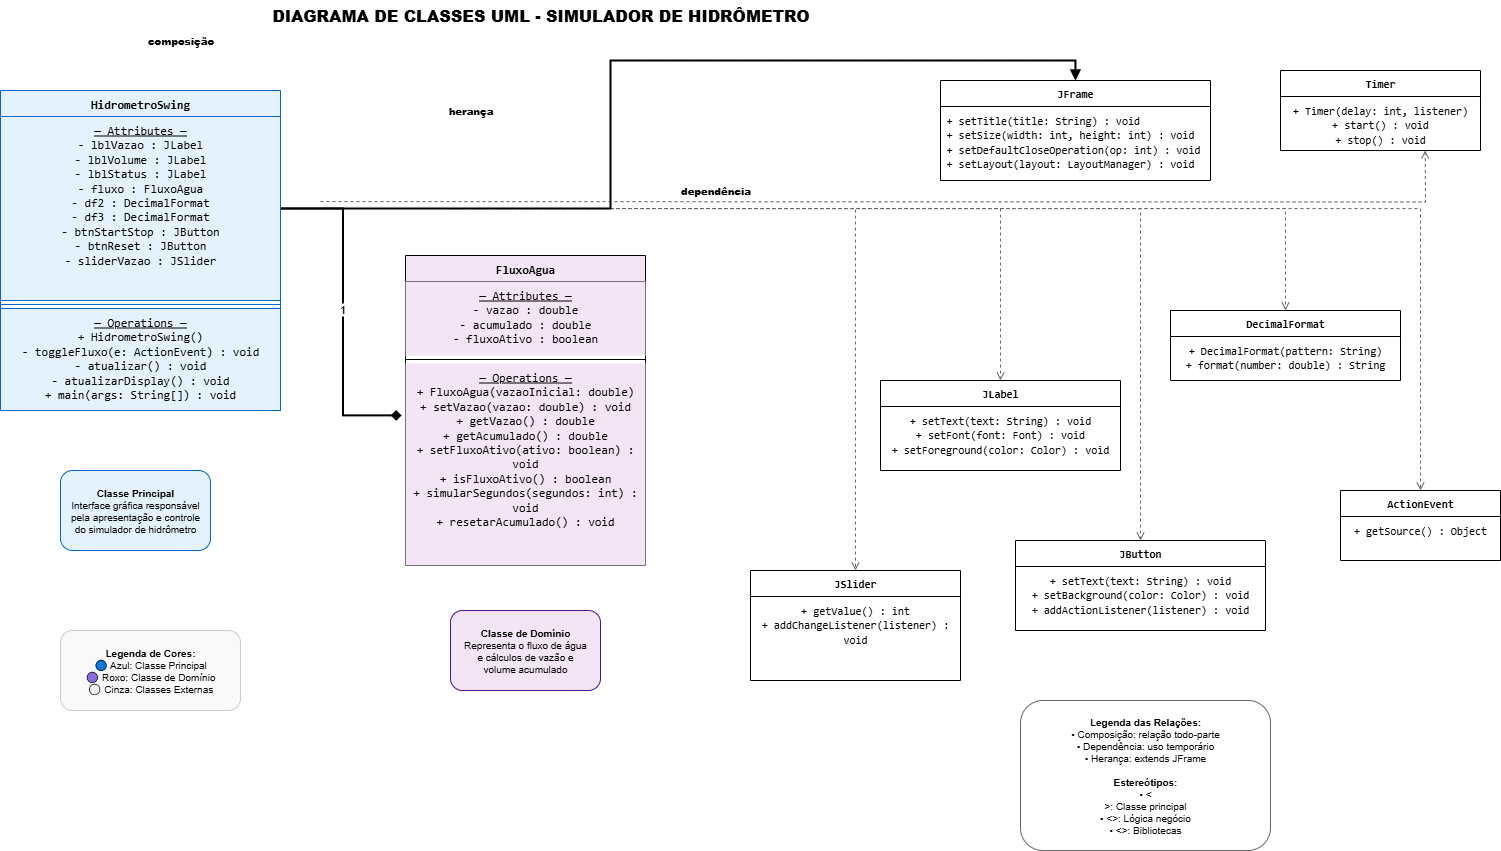

The diagram above was exported from draw.io. Its source (the exported page's mxGraphModel, read from the mxfile embedded in the PNG):
<mxGraphModel dx="1678" dy="999" grid="1" gridSize="10" guides="1" tooltips="1" connect="1" arrows="1" fold="1" page="1" pageScale="1" pageWidth="1169" pageHeight="827" math="0" shadow="0">
  <root>
    <mxCell id="0" />
    <mxCell id="1" parent="0" />
    <mxCell id="title" value="&lt;b&gt;DIAGRAMA DE CLASSES UML - SIMULADOR DE HIDRÔMETRO&lt;/b&gt;" style="text;html=1;strokeColor=none;fillColor=none;align=center;verticalAlign=middle;fontSize=16;fontFamily=Arial;fontStyle=1;" parent="1" vertex="1">
      <mxGeometry x="400" y="20" width="400" height="30" as="geometry" />
    </mxCell>
    <mxCell id="composicao" value="1" style="edgeStyle=orthogonalEdgeStyle;rounded=0;orthogonalLoop=1;jettySize=auto;html=1;endArrow=diamond;endFill=1;strokeWidth=2;strokeColor=#000000;exitX=1;exitY=0.5;exitDx=0;exitDy=0;entryX=-0.016;entryY=0.257;entryDx=0;entryDy=0;entryPerimeter=0;" parent="1" source="qU5fqSLc9TyAFiE0VZB0-10" target="qU5fqSLc9TyAFiE0VZB0-17" edge="1">
      <mxGeometry relative="1" as="geometry">
        <mxPoint x="380" y="240" as="targetPoint" />
      </mxGeometry>
    </mxCell>
    <mxCell id="dep_jframe" style="edgeStyle=orthogonalEdgeStyle;rounded=0;orthogonalLoop=1;jettySize=auto;html=1;endArrow=open;endFill=0;dashed=1;strokeColor=#666666;strokeWidth=1;exitX=1;exitY=0.5;exitDx=0;exitDy=0;entryX=0.5;entryY=0;entryDx=0;entryDy=0;" parent="1" source="qU5fqSLc9TyAFiE0VZB0-10" target="qU5fqSLc9TyAFiE0VZB0-39" edge="1">
      <mxGeometry relative="1" as="geometry" />
    </mxCell>
    <mxCell id="dep_jlabel" style="edgeStyle=orthogonalEdgeStyle;rounded=0;orthogonalLoop=1;jettySize=auto;html=1;endArrow=open;endFill=0;dashed=1;strokeColor=#666666;strokeWidth=1;exitX=1;exitY=0.5;exitDx=0;exitDy=0;entryX=0.5;entryY=0;entryDx=0;entryDy=0;" parent="1" source="qU5fqSLc9TyAFiE0VZB0-10" target="qU5fqSLc9TyAFiE0VZB0-31" edge="1">
      <mxGeometry relative="1" as="geometry" />
    </mxCell>
    <mxCell id="dep_jbutton" style="edgeStyle=orthogonalEdgeStyle;rounded=0;orthogonalLoop=1;jettySize=auto;html=1;endArrow=open;endFill=0;dashed=1;strokeColor=#666666;strokeWidth=1;exitX=1;exitY=0.5;exitDx=0;exitDy=0;entryX=0.5;entryY=0;entryDx=0;entryDy=0;" parent="1" source="qU5fqSLc9TyAFiE0VZB0-10" target="qU5fqSLc9TyAFiE0VZB0-22" edge="1">
      <mxGeometry relative="1" as="geometry" />
    </mxCell>
    <mxCell id="dep_jslider" style="edgeStyle=orthogonalEdgeStyle;rounded=0;orthogonalLoop=1;jettySize=auto;html=1;endArrow=open;endFill=0;dashed=1;strokeColor=#666666;strokeWidth=1;exitX=1;exitY=0.5;exitDx=0;exitDy=0;entryX=0.5;entryY=0;entryDx=0;entryDy=0;" parent="1" source="qU5fqSLc9TyAFiE0VZB0-10" target="qU5fqSLc9TyAFiE0VZB0-18" edge="1">
      <mxGeometry relative="1" as="geometry" />
    </mxCell>
    <mxCell id="dep_timer" style="edgeStyle=orthogonalEdgeStyle;rounded=0;orthogonalLoop=1;jettySize=auto;html=1;endArrow=open;endFill=0;dashed=1;strokeColor=#666666;strokeWidth=1;exitX=1;exitY=0.5;exitDx=0;exitDy=0;entryX=0.523;entryY=1.129;entryDx=0;entryDy=0;entryPerimeter=0;" parent="1" edge="1">
      <mxGeometry relative="1" as="geometry">
        <mxPoint x="380" y="221.03" as="sourcePoint" />
        <mxPoint x="1484.5999999999995" y="169.99600000000012" as="targetPoint" />
      </mxGeometry>
    </mxCell>
    <mxCell id="dep_decimal" style="edgeStyle=orthogonalEdgeStyle;rounded=0;orthogonalLoop=1;jettySize=auto;html=1;endArrow=open;endFill=0;dashed=1;strokeColor=#666666;strokeWidth=1;exitX=1;exitY=0.5;exitDx=0;exitDy=0;entryX=0.5;entryY=0;entryDx=0;entryDy=0;" parent="1" source="qU5fqSLc9TyAFiE0VZB0-10" target="qU5fqSLc9TyAFiE0VZB0-35" edge="1">
      <mxGeometry relative="1" as="geometry" />
    </mxCell>
    <mxCell id="dep_action" style="edgeStyle=orthogonalEdgeStyle;rounded=0;orthogonalLoop=1;jettySize=auto;html=1;endArrow=open;endFill=0;dashed=1;strokeColor=#666666;strokeWidth=1;exitX=1;exitY=0.5;exitDx=0;exitDy=0;entryX=0.5;entryY=0;entryDx=0;entryDy=0;" parent="1" source="qU5fqSLc9TyAFiE0VZB0-10" target="qU5fqSLc9TyAFiE0VZB0-27" edge="1">
      <mxGeometry relative="1" as="geometry" />
    </mxCell>
    <mxCell id="label_composicao" value="&lt;b&gt;composição&lt;/b&gt;" style="text;html=1;strokeColor=none;fillColor=none;align=center;verticalAlign=middle;fontSize=10;fontFamily=Arial;fontStyle=1;" parent="1" vertex="1">
      <mxGeometry x="210" y="50" width="60" height="20" as="geometry" />
    </mxCell>
    <mxCell id="label_dependencia" value="&lt;b&gt;dependência&lt;/b&gt;" style="text;html=1;strokeColor=none;fillColor=none;align=center;verticalAlign=middle;fontSize=10;fontFamily=Arial;fontStyle=1;" parent="1" vertex="1">
      <mxGeometry x="740" y="200" width="70" height="20" as="geometry" />
    </mxCell>
    <mxCell id="note_hidrometro" value="&lt;b&gt;Classe Principal&lt;/b&gt;&#10;Interface gráfica responsável&#10;pela apresentação e controle&#10;do simulador de hidrômetro" style="rounded=1;whiteSpace=wrap;html=1;strokeColor=#0066CC;fillColor=#E3F2FD;fontSize=10;fontFamily=Arial;" parent="1" vertex="1">
      <mxGeometry x="120" y="490" width="150" height="80" as="geometry" />
    </mxCell>
    <mxCell id="note_fluxo" value="&lt;b&gt;Classe de Domínio&lt;/b&gt;&#10;Representa o fluxo de água&#10;e cálculos de vazão e&#10;volume acumulado" style="rounded=1;whiteSpace=wrap;html=1;strokeColor=#4A148C;fillColor=#f3e5f5;fontSize=10;fontFamily=Arial;" parent="1" vertex="1">
      <mxGeometry x="510" y="630" width="150" height="80" as="geometry" />
    </mxCell>
    <mxCell id="note_relacoes" value="&lt;b&gt;Legenda das Relações:&lt;/b&gt;&#10;• Composição: relação todo-parte&#10;• Dependência: uso temporário&#10;• Herança: extends JFrame&#10;&#10;&lt;b&gt;Estereótipos:&lt;/b&gt;&#10;• &lt;&lt;Main&gt;&gt;: Classe principal&#10;• &lt;&lt;Domain&gt;&gt;: Lógica negócio&#10;• &lt;&lt;External&gt;&gt;: Bibliotecas" style="rounded=1;whiteSpace=wrap;html=1;strokeColor=#666666;fillColor=#ffffff;fontSize=10;fontFamily=Arial;" parent="1" vertex="1">
      <mxGeometry x="1080" y="720" width="250" height="150" as="geometry" />
    </mxCell>
    <mxCell id="heranca" style="edgeStyle=orthogonalEdgeStyle;rounded=0;orthogonalLoop=1;jettySize=auto;html=1;endArrow=block;endFill=1;strokeWidth=2;strokeColor=#000000;exitX=1;exitY=0.5;exitDx=0;exitDy=0;entryX=0.5;entryY=0;entryDx=0;entryDy=0;" parent="1" source="qU5fqSLc9TyAFiE0VZB0-10" target="qU5fqSLc9TyAFiE0VZB0-39" edge="1">
      <mxGeometry relative="1" as="geometry">
        <mxPoint x="240" y="140" as="sourcePoint" />
        <mxPoint x="800" y="140" as="targetPoint" />
      </mxGeometry>
    </mxCell>
    <mxCell id="label_heranca" value="&lt;b&gt;herança&lt;/b&gt;" style="text;html=1;strokeColor=none;fillColor=none;align=center;verticalAlign=middle;fontSize=10;fontFamily=Arial;fontStyle=1;" parent="1" vertex="1">
      <mxGeometry x="500" y="120" width="60" height="20" as="geometry" />
    </mxCell>
    <mxCell id="legenda_cores" value="&lt;b&gt;Legenda de Cores:&lt;/b&gt;&#10;🔵 Azul: Classe Principal&#10;🟣 Roxo: Classe de Domínio&#10;⚪ Cinza: Classes Externas" style="rounded=1;whiteSpace=wrap;html=1;strokeColor=#cccccc;fillColor=#f9f9f9;fontSize=10;fontFamily=Arial;" parent="1" vertex="1">
      <mxGeometry x="120" y="650" width="180" height="80" as="geometry" />
    </mxCell>
    <mxCell id="qU5fqSLc9TyAFiE0VZB0-9" value="&lt;b style=&quot;font-family: Consolas;&quot;&gt;HidrometroSwing&lt;/b&gt;" style="swimlane;fontStyle=1;align=center;verticalAlign=top;childLayout=stackLayout;horizontal=1;startSize=26;horizontalStack=0;resizeParent=1;resizeParentMax=0;resizeLast=0;collapsible=1;marginBottom=0;whiteSpace=wrap;html=1;fillColor=#E3F2FD;strokeColor=#0066CC;" vertex="1" parent="1">
      <mxGeometry x="60" y="110" width="280" height="320" as="geometry" />
    </mxCell>
    <mxCell id="qU5fqSLc9TyAFiE0VZB0-10" value="&lt;u style=&quot;font-family: Consolas;&quot;&gt;— Attributes —&lt;/u&gt;&lt;br style=&quot;font-family: Consolas;&quot;&gt;&lt;span style=&quot;font-family: Consolas;&quot;&gt;- lblVazao : JLabel&lt;/span&gt;&lt;br style=&quot;font-family: Consolas;&quot;&gt;&lt;span style=&quot;font-family: Consolas;&quot;&gt;- lblVolume : JLabel&lt;/span&gt;&lt;br style=&quot;font-family: Consolas;&quot;&gt;&lt;span style=&quot;font-family: Consolas;&quot;&gt;- lblStatus : JLabel&lt;/span&gt;&lt;br style=&quot;font-family: Consolas;&quot;&gt;&lt;span style=&quot;font-family: Consolas;&quot;&gt;- fluxo : FluxoAgua&lt;/span&gt;&lt;br style=&quot;font-family: Consolas;&quot;&gt;&lt;span style=&quot;font-family: Consolas;&quot;&gt;- df2 : DecimalFormat&lt;/span&gt;&lt;br style=&quot;font-family: Consolas;&quot;&gt;&lt;span style=&quot;font-family: Consolas;&quot;&gt;- df3 : DecimalFormat&lt;/span&gt;&lt;br style=&quot;font-family: Consolas;&quot;&gt;&lt;span style=&quot;font-family: Consolas;&quot;&gt;- btnStartStop : JButton&lt;/span&gt;&lt;br style=&quot;font-family: Consolas;&quot;&gt;&lt;span style=&quot;font-family: Consolas;&quot;&gt;- btnReset : JButton&lt;/span&gt;&lt;br style=&quot;font-family: Consolas;&quot;&gt;&lt;span style=&quot;font-family: Consolas;&quot;&gt;- sliderVazao : JSlider&lt;/span&gt;" style="text;strokeColor=#0066CC;fillColor=#E3F2FD;align=center;verticalAlign=top;spacingLeft=4;spacingRight=4;overflow=hidden;rotatable=0;points=[[0,0.5],[1,0.5]];portConstraint=eastwest;whiteSpace=wrap;html=1;" vertex="1" parent="qU5fqSLc9TyAFiE0VZB0-9">
      <mxGeometry y="26" width="280" height="184" as="geometry" />
    </mxCell>
    <mxCell id="qU5fqSLc9TyAFiE0VZB0-11" value="" style="line;strokeWidth=1;fillColor=none;align=left;verticalAlign=middle;spacingTop=-1;spacingLeft=3;spacingRight=3;rotatable=0;labelPosition=right;points=[];portConstraint=eastwest;strokeColor=inherit;" vertex="1" parent="qU5fqSLc9TyAFiE0VZB0-9">
      <mxGeometry y="210" width="280" height="8" as="geometry" />
    </mxCell>
    <mxCell id="qU5fqSLc9TyAFiE0VZB0-12" value="&lt;u style=&quot;font-family: Consolas;&quot;&gt;— Operations —&lt;/u&gt;&lt;br style=&quot;font-family: Consolas;&quot;&gt;&lt;span style=&quot;font-family: Consolas;&quot;&gt;+ HidrometroSwing()&lt;/span&gt;&lt;br style=&quot;font-family: Consolas;&quot;&gt;&lt;span style=&quot;font-family: Consolas;&quot;&gt;- toggleFluxo(e: ActionEvent) : void&lt;/span&gt;&lt;br style=&quot;font-family: Consolas;&quot;&gt;&lt;span style=&quot;font-family: Consolas;&quot;&gt;- atualizar() : void&lt;/span&gt;&lt;br style=&quot;font-family: Consolas;&quot;&gt;&lt;span style=&quot;font-family: Consolas;&quot;&gt;- atualizarDisplay() : void&lt;/span&gt;&lt;br style=&quot;font-family: Consolas;&quot;&gt;&lt;span style=&quot;font-family: Consolas;&quot;&gt;+ main(args: String[]) : void&lt;/span&gt;" style="text;strokeColor=#0066CC;fillColor=#E3F2FD;align=center;verticalAlign=top;spacingLeft=4;spacingRight=4;overflow=hidden;rotatable=0;points=[[0,0.5],[1,0.5]];portConstraint=eastwest;whiteSpace=wrap;html=1;" vertex="1" parent="qU5fqSLc9TyAFiE0VZB0-9">
      <mxGeometry y="218" width="280" height="102" as="geometry" />
    </mxCell>
    <mxCell id="qU5fqSLc9TyAFiE0VZB0-14" value="&lt;b style=&quot;font-family: Consolas;&quot;&gt;FluxoAgua&lt;/b&gt;" style="swimlane;fontStyle=1;align=center;verticalAlign=top;childLayout=stackLayout;horizontal=1;startSize=26;horizontalStack=0;resizeParent=1;resizeParentMax=0;resizeLast=0;collapsible=1;marginBottom=0;whiteSpace=wrap;html=1;fillColor=#F3E5F5;" vertex="1" parent="1">
      <mxGeometry x="465" y="275" width="240" height="310" as="geometry" />
    </mxCell>
    <mxCell id="qU5fqSLc9TyAFiE0VZB0-15" value="&lt;u style=&quot;font-family: Consolas;&quot;&gt;— Attributes —&lt;/u&gt;&lt;br style=&quot;font-family: Consolas;&quot;&gt;&lt;span style=&quot;font-family: Consolas;&quot;&gt;- vazao : double&lt;/span&gt;&lt;br style=&quot;font-family: Consolas;&quot;&gt;&lt;span style=&quot;font-family: Consolas;&quot;&gt;- acumulado : double&lt;/span&gt;&lt;br style=&quot;font-family: Consolas;&quot;&gt;&lt;span style=&quot;font-family: Consolas;&quot;&gt;- fluxoAtivo : boolean&lt;/span&gt;" style="text;strokeColor=none;fillColor=#F3E5F5;align=center;verticalAlign=top;spacingLeft=4;spacingRight=4;overflow=hidden;rotatable=0;points=[[0,0.5],[1,0.5]];portConstraint=eastwest;whiteSpace=wrap;html=1;" vertex="1" parent="qU5fqSLc9TyAFiE0VZB0-14">
      <mxGeometry y="26" width="240" height="74" as="geometry" />
    </mxCell>
    <mxCell id="qU5fqSLc9TyAFiE0VZB0-16" value="" style="line;strokeWidth=1;fillColor=none;align=left;verticalAlign=middle;spacingTop=-1;spacingLeft=3;spacingRight=3;rotatable=0;labelPosition=right;points=[];portConstraint=eastwest;strokeColor=inherit;" vertex="1" parent="qU5fqSLc9TyAFiE0VZB0-14">
      <mxGeometry y="100" width="240" height="8" as="geometry" />
    </mxCell>
    <mxCell id="qU5fqSLc9TyAFiE0VZB0-17" value="&lt;u style=&quot;font-family: Consolas;&quot;&gt;— Operations —&lt;/u&gt;&lt;br style=&quot;font-family: Consolas;&quot;&gt;&lt;span style=&quot;font-family: Consolas;&quot;&gt;+ FluxoAgua(vazaoInicial: double)&lt;/span&gt;&lt;br style=&quot;font-family: Consolas;&quot;&gt;&lt;span style=&quot;font-family: Consolas;&quot;&gt;+ setVazao(vazao: double) : void&lt;/span&gt;&lt;br style=&quot;font-family: Consolas;&quot;&gt;&lt;span style=&quot;font-family: Consolas;&quot;&gt;+ getVazao() : double&lt;/span&gt;&lt;br style=&quot;font-family: Consolas;&quot;&gt;&lt;span style=&quot;font-family: Consolas;&quot;&gt;+ getAcumulado() : double&lt;/span&gt;&lt;br style=&quot;font-family: Consolas;&quot;&gt;&lt;span style=&quot;font-family: Consolas;&quot;&gt;+ setFluxoAtivo(ativo: boolean) : void&lt;/span&gt;&lt;br style=&quot;font-family: Consolas;&quot;&gt;&lt;span style=&quot;font-family: Consolas;&quot;&gt;+ isFluxoAtivo() : boolean&lt;/span&gt;&lt;br style=&quot;font-family: Consolas;&quot;&gt;&lt;span style=&quot;font-family: Consolas;&quot;&gt;+ simularSegundos(segundos: int) : void&lt;/span&gt;&lt;br style=&quot;font-family: Consolas;&quot;&gt;&lt;span style=&quot;font-family: Consolas;&quot;&gt;+ resetarAcumulado() : void&lt;/span&gt;" style="text;strokeColor=none;fillColor=#F3E5F5;align=center;verticalAlign=top;spacingLeft=4;spacingRight=4;overflow=hidden;rotatable=0;points=[[0,0.5],[1,0.5]];portConstraint=eastwest;whiteSpace=wrap;html=1;" vertex="1" parent="qU5fqSLc9TyAFiE0VZB0-14">
      <mxGeometry y="108" width="240" height="202" as="geometry" />
    </mxCell>
    <mxCell id="qU5fqSLc9TyAFiE0VZB0-18" value="&lt;b style=&quot;font-family: Consolas; font-size: 11px;&quot;&gt;JSlider&lt;/b&gt;" style="swimlane;fontStyle=0;childLayout=stackLayout;horizontal=1;startSize=26;fillColor=none;horizontalStack=0;resizeParent=1;resizeParentMax=0;resizeLast=0;collapsible=1;marginBottom=0;whiteSpace=wrap;html=1;" vertex="1" parent="1">
      <mxGeometry x="810" y="590" width="210" height="110" as="geometry" />
    </mxCell>
    <mxCell id="qU5fqSLc9TyAFiE0VZB0-19" value="&lt;span style=&quot;font-family: Consolas; font-size: 11px;&quot;&gt;+ getValue() : int&lt;/span&gt;&lt;br style=&quot;font-family: Consolas; font-size: 11px;&quot;&gt;&lt;div style=&quot;&quot;&gt;&lt;span style=&quot;font-family: Consolas; font-size: 11px; background-color: transparent; color: light-dark(rgb(0, 0, 0), rgb(255, 255, 255));&quot;&gt;+ addChangeListener(listener) : void&lt;/span&gt;&lt;/div&gt;" style="text;strokeColor=none;fillColor=none;align=center;verticalAlign=top;spacingLeft=4;spacingRight=4;overflow=hidden;rotatable=0;points=[[0,0.5],[1,0.5]];portConstraint=eastwest;whiteSpace=wrap;html=1;" vertex="1" parent="qU5fqSLc9TyAFiE0VZB0-18">
      <mxGeometry y="26" width="210" height="84" as="geometry" />
    </mxCell>
    <mxCell id="qU5fqSLc9TyAFiE0VZB0-22" value="&lt;b style=&quot;font-family: Consolas; font-size: 11px;&quot;&gt;JButton&lt;/b&gt;" style="swimlane;fontStyle=0;childLayout=stackLayout;horizontal=1;startSize=26;fillColor=none;horizontalStack=0;resizeParent=1;resizeParentMax=0;resizeLast=0;collapsible=1;marginBottom=0;whiteSpace=wrap;html=1;" vertex="1" parent="1">
      <mxGeometry x="1075" y="560" width="250" height="90" as="geometry" />
    </mxCell>
    <mxCell id="qU5fqSLc9TyAFiE0VZB0-23" value="&lt;span style=&quot;font-family: Consolas; font-size: 11px;&quot;&gt;+ setText(text: String) : void&lt;/span&gt;&lt;br style=&quot;font-family: Consolas; font-size: 11px;&quot;&gt;&lt;span style=&quot;font-family: Consolas; font-size: 11px;&quot;&gt;+ setBackground(color: Color) : void&lt;/span&gt;&lt;br style=&quot;font-family: Consolas; font-size: 11px;&quot;&gt;&lt;span style=&quot;font-family: Consolas; font-size: 11px;&quot;&gt;+ addActionListener(listener) : void&lt;/span&gt;" style="text;strokeColor=none;fillColor=none;align=center;verticalAlign=top;spacingLeft=4;spacingRight=4;overflow=hidden;rotatable=0;points=[[0,0.5],[1,0.5]];portConstraint=eastwest;whiteSpace=wrap;html=1;" vertex="1" parent="qU5fqSLc9TyAFiE0VZB0-22">
      <mxGeometry y="26" width="250" height="64" as="geometry" />
    </mxCell>
    <mxCell id="qU5fqSLc9TyAFiE0VZB0-27" value="&lt;b style=&quot;font-family: Consolas; font-size: 11px;&quot;&gt;ActionEvent&lt;/b&gt;" style="swimlane;fontStyle=0;childLayout=stackLayout;horizontal=1;startSize=26;fillColor=none;horizontalStack=0;resizeParent=1;resizeParentMax=0;resizeLast=0;collapsible=1;marginBottom=0;whiteSpace=wrap;html=1;" vertex="1" parent="1">
      <mxGeometry x="1400" y="510" width="160" height="70" as="geometry" />
    </mxCell>
    <mxCell id="qU5fqSLc9TyAFiE0VZB0-28" value="&lt;span style=&quot;font-family: Consolas; font-size: 11px;&quot;&gt;+ getSource() : Object&lt;/span&gt;" style="text;strokeColor=none;fillColor=none;align=center;verticalAlign=top;spacingLeft=4;spacingRight=4;overflow=hidden;rotatable=0;points=[[0,0.5],[1,0.5]];portConstraint=eastwest;whiteSpace=wrap;html=1;" vertex="1" parent="qU5fqSLc9TyAFiE0VZB0-27">
      <mxGeometry y="26" width="160" height="44" as="geometry" />
    </mxCell>
    <mxCell id="qU5fqSLc9TyAFiE0VZB0-31" value="&lt;b style=&quot;font-family: Consolas; font-size: 11px;&quot;&gt;JLabel&lt;/b&gt;" style="swimlane;fontStyle=0;childLayout=stackLayout;horizontal=1;startSize=26;fillColor=none;horizontalStack=0;resizeParent=1;resizeParentMax=0;resizeLast=0;collapsible=1;marginBottom=0;whiteSpace=wrap;html=1;" vertex="1" parent="1">
      <mxGeometry x="940" y="400" width="240" height="90" as="geometry" />
    </mxCell>
    <mxCell id="qU5fqSLc9TyAFiE0VZB0-32" value="&lt;span style=&quot;font-family: Consolas; font-size: 11px;&quot;&gt;+ setText(text: String) : void&lt;/span&gt;&lt;br style=&quot;font-family: Consolas; font-size: 11px;&quot;&gt;&lt;span style=&quot;font-family: Consolas; font-size: 11px;&quot;&gt;+ setFont(font: Font) : void&lt;/span&gt;&lt;br style=&quot;font-family: Consolas; font-size: 11px;&quot;&gt;&lt;span style=&quot;font-family: Consolas; font-size: 11px;&quot;&gt;+ setForeground(color: Color) : void&lt;/span&gt;" style="text;strokeColor=none;fillColor=none;align=center;verticalAlign=top;spacingLeft=4;spacingRight=4;overflow=hidden;rotatable=0;points=[[0,0.5],[1,0.5]];portConstraint=eastwest;whiteSpace=wrap;html=1;" vertex="1" parent="qU5fqSLc9TyAFiE0VZB0-31">
      <mxGeometry y="26" width="240" height="64" as="geometry" />
    </mxCell>
    <mxCell id="qU5fqSLc9TyAFiE0VZB0-35" value="&lt;b style=&quot;font-family: Consolas; font-size: 11px;&quot;&gt;DecimalFormat&lt;/b&gt;" style="swimlane;fontStyle=0;childLayout=stackLayout;horizontal=1;startSize=26;fillColor=none;horizontalStack=0;resizeParent=1;resizeParentMax=0;resizeLast=0;collapsible=1;marginBottom=0;whiteSpace=wrap;html=1;" vertex="1" parent="1">
      <mxGeometry x="1230" y="330" width="230" height="70" as="geometry" />
    </mxCell>
    <mxCell id="qU5fqSLc9TyAFiE0VZB0-36" value="&lt;span style=&quot;font-family: Consolas; font-size: 11px;&quot;&gt;+ DecimalFormat(pattern: String)&lt;/span&gt;&lt;br style=&quot;font-family: Consolas; font-size: 11px;&quot;&gt;&lt;span style=&quot;font-family: Consolas; font-size: 11px;&quot;&gt;+ format(number: double) : String&lt;/span&gt;" style="text;strokeColor=none;fillColor=none;align=center;verticalAlign=top;spacingLeft=4;spacingRight=4;overflow=hidden;rotatable=0;points=[[0,0.5],[1,0.5]];portConstraint=eastwest;whiteSpace=wrap;html=1;" vertex="1" parent="qU5fqSLc9TyAFiE0VZB0-35">
      <mxGeometry y="26" width="230" height="44" as="geometry" />
    </mxCell>
    <mxCell id="qU5fqSLc9TyAFiE0VZB0-39" value="&lt;b style=&quot;font-family: Consolas; font-size: 11px;&quot;&gt;JFrame&lt;/b&gt;" style="swimlane;fontStyle=0;childLayout=stackLayout;horizontal=1;startSize=26;fillColor=none;horizontalStack=0;resizeParent=1;resizeParentMax=0;resizeLast=0;collapsible=1;marginBottom=0;whiteSpace=wrap;html=1;" vertex="1" parent="1">
      <mxGeometry x="1000" y="100" width="270" height="100" as="geometry" />
    </mxCell>
    <mxCell id="qU5fqSLc9TyAFiE0VZB0-40" value="&lt;span style=&quot;font-family: Consolas; font-size: 11px; text-align: center;&quot;&gt;+ setTitle(title: String) : void&lt;/span&gt;&lt;br style=&quot;font-family: Consolas; font-size: 11px; text-align: center;&quot;&gt;&lt;span style=&quot;font-family: Consolas; font-size: 11px; text-align: center;&quot;&gt;+ setSize(width: int, height: int) : void&lt;/span&gt;&lt;br style=&quot;font-family: Consolas; font-size: 11px; text-align: center;&quot;&gt;&lt;span style=&quot;font-family: Consolas; font-size: 11px; text-align: center;&quot;&gt;+ setDefaultCloseOperation(op: int) : void&lt;/span&gt;&lt;br style=&quot;font-family: Consolas; font-size: 11px; text-align: center;&quot;&gt;&lt;span style=&quot;font-family: Consolas; font-size: 11px; text-align: center;&quot;&gt;+ setLayout(layout: LayoutManager) : void&lt;/span&gt;" style="text;strokeColor=none;fillColor=none;align=left;verticalAlign=top;spacingLeft=4;spacingRight=4;overflow=hidden;rotatable=0;points=[[0,0.5],[1,0.5]];portConstraint=eastwest;whiteSpace=wrap;html=1;" vertex="1" parent="qU5fqSLc9TyAFiE0VZB0-39">
      <mxGeometry y="26" width="270" height="74" as="geometry" />
    </mxCell>
    <mxCell id="qU5fqSLc9TyAFiE0VZB0-43" value="&lt;b style=&quot;font-family: Consolas; font-size: 11px;&quot;&gt;Timer&lt;/b&gt;" style="swimlane;fontStyle=0;childLayout=stackLayout;horizontal=1;startSize=26;fillColor=none;horizontalStack=0;resizeParent=1;resizeParentMax=0;resizeLast=0;collapsible=1;marginBottom=0;whiteSpace=wrap;html=1;" vertex="1" parent="1">
      <mxGeometry x="1340" y="90" width="200" height="80" as="geometry" />
    </mxCell>
    <mxCell id="qU5fqSLc9TyAFiE0VZB0-44" value="&lt;span style=&quot;font-family: Consolas; font-size: 11px;&quot;&gt;+ Timer(delay: int, listener)&lt;/span&gt;&lt;br style=&quot;font-family: Consolas; font-size: 11px;&quot;&gt;&lt;span style=&quot;font-family: Consolas; font-size: 11px;&quot;&gt;+ start() : void&lt;/span&gt;&lt;br style=&quot;font-family: Consolas; font-size: 11px;&quot;&gt;&lt;span style=&quot;font-family: Consolas; font-size: 11px;&quot;&gt;+ stop() : void&lt;/span&gt;" style="text;strokeColor=none;fillColor=none;align=center;verticalAlign=top;spacingLeft=4;spacingRight=4;overflow=hidden;rotatable=0;points=[[0,0.5],[1,0.5]];portConstraint=eastwest;whiteSpace=wrap;html=1;" vertex="1" parent="qU5fqSLc9TyAFiE0VZB0-43">
      <mxGeometry y="26" width="200" height="54" as="geometry" />
    </mxCell>
  </root>
</mxGraphModel>